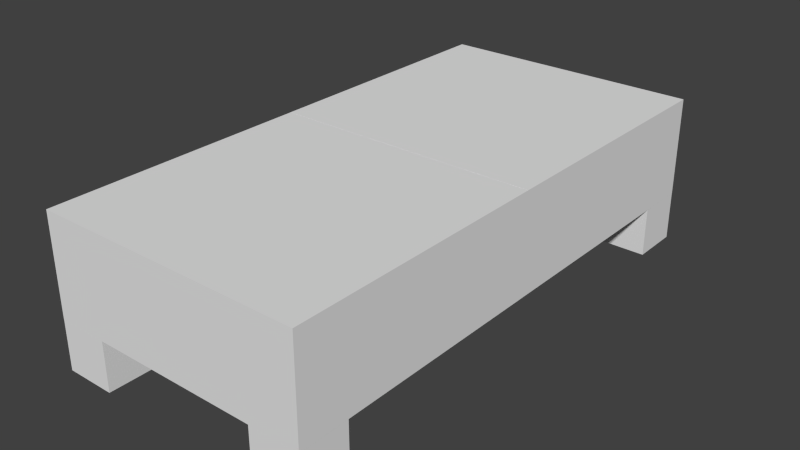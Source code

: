 # Source: bed.blend  (saved by Blender 2.76.0; exported with 4.5.12 LTS)
import bpy
from mathutils import Matrix  # noqa: F401  (used for matrix-valued properties, if any)

bpy.ops.wm.read_factory_settings(use_empty=True)
scene = bpy.context.scene
scene.name = 'Scene'

# ---- collections
col_collection_1 = bpy.data.collections.new('Collection 1'); scene.collection.children.link(col_collection_1)

# ---- world
world_world = bpy.data.worlds.new('World'); scene.world = world_world
world_world.color = (0.05088, 0.05088, 0.05088)
world_world.use_sun_shadow = False
world_world.sun_shadow_jitter_overblur = 0.0
world_world.cycles.sampling_method = 'MANUAL'
world_world.cycles.sample_map_resolution = 256

# ---- meshes
me_cube_005 = bpy.data.meshes.new('Cube.005')
me_cube_005.from_pydata([(-1.0, -1.0, -1.0), (-1.0, -1.0, 1.0), (-1.0, 1.0, -1.0), (-1.0, 1.0, 1.0), (1.0, -1.0, -1.0), (1.0, -1.0, 1.0), (1.0, 1.0, -1.0), (1.0, 1.0, 1.0)], [], [(0, 1, 3, 2), (2, 3, 7, 6), (6, 7, 5, 4), (4, 5, 1, 0), (2, 6, 4, 0), (7, 3, 1, 5)])
_uv = me_cube_005.uv_layers.new(name='UVMap')
_uv.uv.foreach_set('vector', [0.8281, 0.7188, 0.8281, 0.7656, 0.7812, 0.7656, 0.7812, 0.7188, 0.9688, 0.7188, 0.9688, 0.7656, 0.9219, 0.7656, 0.9219, 0.7188, 0.9219, 0.7188, 0.9219, 0.7656, 0.875, 0.7656, 0.875, 0.7188, 0.875, 0.7188, 0.875, 0.7656, 0.8281, 0.7656, 0.8281, 0.7188, 0.875, 0.7656, 0.9219, 0.7656, 0.9219, 0.8125, 0.875, 0.8125, 0.875, 0.7656, 0.875, 0.8125, 0.8281, 0.8125, 0.8281, 0.7656])
me_cube_005.use_remesh_preserve_volume = False
me_cube_005.use_remesh_preserve_attributes = False
me_cube_005.use_mirror_vertex_groups = False
me_cube_005.update()
me_cube_004 = bpy.data.meshes.new('Cube.004')
me_cube_004.from_pydata([(-1.0, -1.0, -1.0), (-1.0, -1.0, 1.0), (-1.0, 1.0, -1.0), (-1.0, 1.0, 1.0), (1.0, -1.0, -1.0), (1.0, -1.0, 1.0), (1.0, 1.0, -1.0), (1.0, 1.0, 1.0)], [], [(0, 1, 3, 2), (2, 3, 7, 6), (6, 7, 5, 4), (4, 5, 1, 0), (2, 6, 4, 0), (7, 3, 1, 5)])
_uv = me_cube_004.uv_layers.new(name='UVMap')
_uv.uv.foreach_set('vector', [0.8281, 0.8125, 0.8281, 0.8594, 0.7812, 0.8594, 0.7812, 0.8125, 0.9688, 0.8125, 0.9688, 0.8594, 0.9219, 0.8594, 0.9219, 0.8125, 0.9219, 0.8125, 0.9219, 0.8594, 0.875, 0.8594, 0.875, 0.8125, 0.875, 0.8125, 0.875, 0.8594, 0.8281, 0.8594, 0.8281, 0.8125, 0.875, 0.8594, 0.9219, 0.8594, 0.9219, 0.9062, 0.875, 0.9062, 0.875, 0.8594, 0.875, 0.9062, 0.8281, 0.9062, 0.8281, 0.8594])
me_cube_004.use_remesh_preserve_volume = False
me_cube_004.use_remesh_preserve_attributes = False
me_cube_004.use_mirror_vertex_groups = False
me_cube_004.update()
me_cube_003 = bpy.data.meshes.new('Cube.003')
me_cube_003.from_pydata([(-1.0, -1.0, -1.0), (-1.0, -1.0, 1.0), (-1.0, 1.0, -1.0), (-1.0, 1.0, 1.0), (1.0, -1.0, -1.0), (1.0, -1.0, 1.0), (1.0, 1.0, -1.0), (1.0, 1.0, 1.0)], [], [(0, 1, 3, 2), (2, 3, 7, 6), (6, 7, 5, 4), (4, 5, 1, 0), (2, 6, 4, 0), (7, 3, 1, 5)])
_uv = me_cube_003.uv_layers.new(name='UVMap')
_uv.uv.foreach_set('vector', [0.8281, 0.625, 0.8281, 0.6719, 0.7812, 0.6719, 0.7812, 0.625, 0.9688, 0.625, 0.9688, 0.6719, 0.9219, 0.6719, 0.9219, 0.625, 0.9219, 0.625, 0.9219, 0.6719, 0.875, 0.6719, 0.875, 0.625, 0.875, 0.625, 0.875, 0.6719, 0.8281, 0.6719, 0.8281, 0.625, 0.875, 0.6719, 0.9219, 0.6719, 0.9219, 0.7188, 0.875, 0.7188, 0.875, 0.6719, 0.875, 0.7188, 0.8281, 0.7188, 0.8281, 0.6719])
me_cube_003.use_remesh_preserve_volume = False
me_cube_003.use_remesh_preserve_attributes = False
me_cube_003.use_mirror_vertex_groups = False
me_cube_003.update()
me_cube_002 = bpy.data.meshes.new('Cube.002')
me_cube_002.from_pydata([(-1.0, -1.0, -1.0), (-1.0, -1.0, 1.0), (-1.0, 1.0, -1.0), (-1.0, 1.0, 1.0), (1.0, -1.0, -1.0), (1.0, -1.0, 1.0), (1.0, 1.0, -1.0), (1.0, 1.0, 1.0)], [], [(0, 1, 3, 2), (2, 3, 7, 6), (6, 7, 5, 4), (4, 5, 1, 0), (2, 6, 4, 0), (7, 3, 1, 5)])
_uv = me_cube_002.uv_layers.new(name='UVMap')
_uv.uv.foreach_set('vector', [0.8281, 0.9062, 0.8281, 0.9531, 0.7812, 0.9531, 0.7812, 0.9062, 0.9688, 0.9062, 0.9688, 0.9531, 0.9219, 0.9531, 0.9219, 0.9062, 0.9219, 0.9062, 0.9219, 0.9531, 0.875, 0.9531, 0.875, 0.9062, 0.875, 0.9062, 0.875, 0.9531, 0.8281, 0.9531, 0.8281, 0.9062, 0.875, 0.9531, 0.9219, 0.9531, 0.9219, 1.0, 0.875, 1.0, 0.875, 0.9531, 0.875, 1.0, 0.8281, 1.0, 0.8281, 0.9531])
me_cube_002.use_remesh_preserve_volume = False
me_cube_002.use_remesh_preserve_attributes = False
me_cube_002.use_mirror_vertex_groups = False
me_cube_002.update()
me_cube_001 = bpy.data.meshes.new('Cube.001')
me_cube_001.from_pydata([(-1.0, -1.0, -1.0), (-1.0, -1.0, 1.0), (-1.0, 1.0, -1.0), (-1.0, 1.0, 1.0), (1.0, -1.0, -1.0), (1.0, -1.0, 1.0), (1.0, 1.0, -1.0), (1.0, 1.0, 1.0)], [], [(0, 1, 3, 2), (2, 3, 7, 6), (6, 7, 5, 4), (4, 5, 1, 0), (2, 6, 4, 0), (7, 3, 1, 5)])
_uv = me_cube_001.uv_layers.new(name='UVMap')
_uv.uv.foreach_set('vector', [0.09375, 0.3125, 0.09375, 0.5625, 0.0, 0.5625, 0.0, 0.3125, 0.6875, 0.3125, 0.6875, 0.5625, 0.4375, 0.5625, 0.4375, 0.3125, 0.4375, 0.3125, 0.4375, 0.5625, 0.3438, 0.5625, 0.3438, 0.3125, 0.3438, 0.3125, 0.3438, 0.5625, 0.09375, 0.5625, 0.09375, 0.3125, 0.5938, 0.6562, 0.3438, 0.6562, 0.3438, 0.5625, 0.5938, 0.5625, 0.3438, 0.6562, 0.09375, 0.6562, 0.09375, 0.5625, 0.3438, 0.5625])
me_cube_001.use_remesh_preserve_volume = False
me_cube_001.use_remesh_preserve_attributes = False
me_cube_001.use_mirror_vertex_groups = False
me_cube_001.update()
me_cube = bpy.data.meshes.new('Cube')
me_cube.from_pydata([(-1.0, -1.0, -1.0), (-1.0, -1.0, 1.0), (-1.0, 1.0, -1.0), (-1.0, 1.0, 1.0), (1.0, -1.0, -1.0), (1.0, -1.0, 1.0), (1.0, 1.0, -1.0), (1.0, 1.0, 1.0)], [], [(0, 1, 3, 2), (2, 3, 7, 6), (6, 7, 5, 4), (4, 5, 1, 0), (2, 6, 4, 0), (7, 3, 1, 5)])
_uv = me_cube.uv_layers.new(name='UVMap')
_uv.uv.foreach_set('vector', [0.09375, 0.6562, 0.09375, 0.9062, 0.0, 0.9062, 0.0, 0.6562, 0.6875, 0.6562, 0.6875, 0.9062, 0.4375, 0.9062, 0.4375, 0.6562, 0.4375, 0.6562, 0.4375, 0.9062, 0.3438, 0.9062, 0.3438, 0.6562, 0.3438, 0.6562, 0.3438, 0.9062, 0.09375, 0.9062, 0.09375, 0.6562, 0.5938, 1.0, 0.3438, 1.0, 0.3438, 0.9062, 0.5938, 0.9062, 0.3438, 1.0, 0.09375, 1.0, 0.09375, 0.9062, 0.3438, 0.9062])
me_cube.use_remesh_preserve_volume = False
me_cube.use_remesh_preserve_attributes = False
me_cube.use_mirror_vertex_groups = False
me_cube.update()

# ---- objects
ob_cube_005 = bpy.data.objects.new('Cube.005', me_cube_005)
ob_cube_004 = bpy.data.objects.new('Cube.004', me_cube_004)
ob_cube_003 = bpy.data.objects.new('Cube.003', me_cube_003)
ob_cube_002 = bpy.data.objects.new('Cube.002', me_cube_002)
ob_cube_001 = bpy.data.objects.new('Cube.001', me_cube_001)
ob_cube = bpy.data.objects.new('Cube', me_cube)

# ---- transforms, parenting, visibility, modifiers, constraints
ob_cube_005.location = (1.299, -2.899, 0.3)
ob_cube_005.rotation_euler = (4.371e-08, -7.55e-08, 1.571)
ob_cube_005.scale = (0.3, 0.3, 0.3)
ob_cube_005.lineart.crease_threshold = 0.0
ob_cube_004.location = (-1.299, 2.9, 0.3)
ob_cube_004.rotation_euler = (4.371e-08, 7.55e-08, -1.571)
ob_cube_004.scale = (0.3, 0.3, 0.3)
ob_cube_004.lineart.crease_threshold = 0.0
ob_cube_003.location = (1.299, 2.9, 0.3)
ob_cube_003.rotation_euler = (-2.842e-14, 8.742e-08, -3.142)
ob_cube_003.scale = (0.3, 0.3, 0.3)
ob_cube_003.lineart.crease_threshold = 0.0
ob_cube_002.location = (-1.3, -2.899, 0.3)
ob_cube_002.scale = (0.3, 0.3, 0.3)
ob_cube_002.lineart.crease_threshold = 0.0
ob_cube_001.location = (0.0, -1.6, 1.195)
ob_cube_001.rotation_euler = (-1.571, -2.22e-16, 2.22e-16)
ob_cube_001.scale = (1.6, 0.6, 1.6)
ob_cube_001.lineart.crease_threshold = 0.0
ob_cube.location = (0.0, 1.6, 1.195)
ob_cube.rotation_euler = (-1.571, -2.22e-16, 2.22e-16)
ob_cube.scale = (1.6, 0.6, 1.6)
ob_cube.lineart.crease_threshold = 0.0

# ---- collection membership
col_collection_1.objects.link(ob_cube_005)
col_collection_1.objects.link(ob_cube_004)
col_collection_1.objects.link(ob_cube_003)
col_collection_1.objects.link(ob_cube_002)
col_collection_1.objects.link(ob_cube_001)
col_collection_1.objects.link(ob_cube)

# ---- scene / render settings (as saved in the file)
scene.frame_start = 1; scene.frame_end = 250; scene.frame_set(1)
scene.render.engine = 'BLENDER_EEVEE_NEXT'
scene.render.resolution_percentage = 50
scene.render.dither_intensity = 0.0
scene.render.film_transparent = True
scene.cycles.use_denoising = False
scene.cycles.samples = 10
scene.cycles.sampling_pattern = 'TABULATED_SOBOL'
scene.cycles.light_sampling_threshold = 0.0
scene.cycles.use_adaptive_sampling = False
scene.cycles.use_light_tree = False
scene.cycles.blur_glossy = 0.0
scene.cycles.pixel_filter_type = 'GAUSSIAN'
scene.cycles.sample_clamp_indirect = 0.0
scene.view_settings.view_transform = 'Standard'
bpy.context.view_layer.update()

# ---- added for rendering (the .blend has no active camera and no usable light): camera, sun
cam_auto = bpy.data.cameras.new('AutoCamera')
cam_auto.lens = 50.0
cam_auto.sensor_width = 36.0
cam_auto.clip_end = 1000.0
ob_auto_camera = bpy.data.objects.new('AutoCamera', cam_auto)
scene.collection.objects.link(ob_auto_camera)
ob_auto_camera.location = (6.82542, -8.19051, 6.35766)
ob_auto_camera.rotation_euler = (1.09748, -7.21219e-08, 0.694738)
scene.camera = ob_auto_camera
light_auto_sun = bpy.data.lights.new('AutoSun', 'SUN')
light_auto_sun.energy = 3.0
light_auto_sun.angle = 0.0523599
ob_auto_sun = bpy.data.objects.new('AutoSun', light_auto_sun)
scene.collection.objects.link(ob_auto_sun)
ob_auto_sun.rotation_euler = (0.872665, 0.174533, 0.523599)
bpy.context.view_layer.update()
